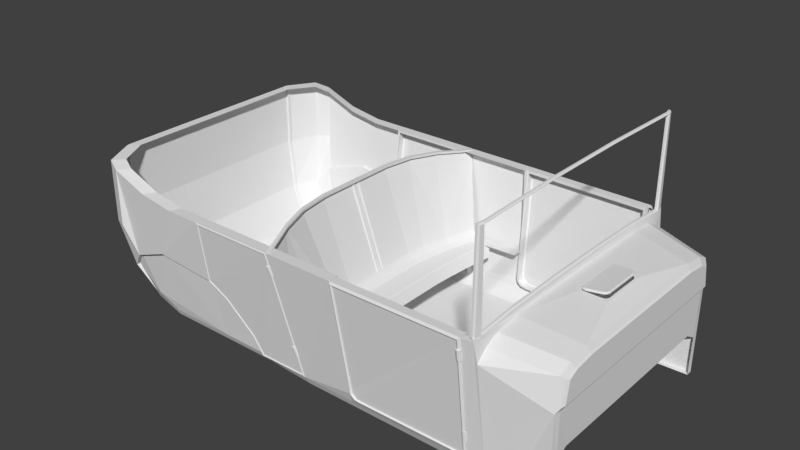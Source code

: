# Source: cab.blend  (saved by Blender 2.79.0; exported with 4.5.12 LTS)
import bpy
from mathutils import Matrix  # noqa: F401  (used for matrix-valued properties, if any)

bpy.ops.wm.read_factory_settings(use_empty=True)
scene = bpy.context.scene
scene.name = 'Scene'

# ---- collections
col_collection_1 = bpy.data.collections.new('Collection 1'); scene.collection.children.link(col_collection_1)

# ---- world
world_world = bpy.data.worlds.new('World'); scene.world = world_world
world_world.color = (0.05088, 0.05088, 0.05088)
world_world.use_sun_shadow = False
world_world.sun_shadow_jitter_overblur = 0.0
world_world.cycles.sampling_method = 'MANUAL'

# ---- meshes
me_plane_007 = bpy.data.meshes.new('Plane.007')
me_plane_007.from_pydata([(-0.7124, -1.773, 1.713), (0.548, -1.539, 0.2161), (-0.06408, -1.442, 0.1865), (0.3119, -1.773, 1.713), (-0.7401, -1.642, 1.742), (0.2745, -1.642, 1.742), (-0.7593, -1.563, 0.9585), (-0.04584, -1.54, 0.2161), (-0.729, -1.659, 0.9737), (-0.1941, -1.49, 0.414), (-0.5232, -1.547, 0.7854), (-0.4959, -1.628, 0.8148), (-0.1619, -1.569, 0.438), (0.5831, -1.441, 0.1865), (-0.06332, -1.442, 0.2202), (-0.7141, -1.642, 1.718), (0.2626, -1.642, 1.718), (-0.7327, -1.563, 0.9635), (-0.1885, -1.49, 0.4392), (-0.5054, -1.547, 0.7968), (0.5597, -1.441, 0.2202), (0.5831, -1.535, 0.1865), (-0.06408, -1.535, 0.1865), (-0.7418, -1.778, 1.742), (0.3376, -1.778, 1.742), (-0.7593, -1.657, 0.9585), (-0.1868, -1.566, 0.4212), (-0.516, -1.624, 0.7926), (0.5714, -1.545, 0.1963), (-0.058, -1.546, 0.1963), (-0.732, -1.785, 1.733), (0.329, -1.785, 1.733), (-0.7492, -1.666, 0.9636), (-0.1785, -1.576, 0.4268), (-0.5093, -1.634, 0.8), (0.5597, -1.547, 0.2062), (-0.05192, -1.547, 0.2062), (-0.7222, -1.784, 1.723), (0.3205, -1.784, 1.723), (-0.7391, -1.667, 0.9686), (-0.1702, -1.577, 0.4324), (-0.5026, -1.635, 0.8074), (0.5018, -1.566, 0.5865), (0.5257, -1.54, 0.4585), (0.366, -1.696, 1.462), (0.3421, -1.723, 1.59), (0.3845, -1.704, 1.463), (0.3606, -1.731, 1.591), (0.3921, -1.723, 1.461), (0.3683, -1.749, 1.589), (0.3845, -1.741, 1.458), (0.3606, -1.767, 1.586), (0.366, -1.748, 1.455), (0.3421, -1.775, 1.583), (0.3475, -1.74, 1.454), (0.3237, -1.767, 1.582), (0.3399, -1.722, 1.456), (0.316, -1.748, 1.584), (0.3475, -1.704, 1.459), (0.3237, -1.73, 1.587), (0.5441, -1.548, 0.4596), (0.5203, -1.575, 0.5876), (0.5518, -1.567, 0.4581), (0.5279, -1.593, 0.5861), (0.5441, -1.585, 0.455), (0.5203, -1.611, 0.5829), (0.5257, -1.592, 0.452), (0.5018, -1.619, 0.5799), (0.5072, -1.584, 0.4509), (0.4833, -1.611, 0.5788), (0.4995, -1.566, 0.4523), (0.4757, -1.592, 0.5803), (0.5072, -1.547, 0.4555), (0.4833, -1.574, 0.5835)], [], [(6, 10, 27, 25), (23, 24, 5, 4), (0, 8, 11, 12, 7, 1, 3), (27, 10, 9, 26), (9, 2, 22, 26), (25, 23, 4, 6), (24, 21, 13, 5), (21, 22, 2, 13), (6, 4, 15, 17), (4, 5, 16, 15), (13, 2, 14, 20), (5, 13, 20, 16), (10, 6, 17, 19), (2, 9, 18, 14), (9, 10, 19, 18), (28, 29, 22, 21), (30, 31, 24, 23), (31, 28, 21, 24), (32, 30, 23, 25), (33, 34, 27, 26), (29, 33, 26, 22), (34, 32, 25, 27), (35, 36, 29, 28), (37, 38, 31, 30), (38, 35, 28, 31), (39, 37, 30, 32), (40, 41, 34, 33), (36, 40, 33, 29), (41, 39, 32, 34), (1, 7, 36, 35), (0, 3, 38, 37), (3, 1, 35, 38), (8, 0, 37, 39), (12, 11, 41, 40), (7, 12, 40, 36), (11, 8, 39, 41), (61, 42, 73, 71, 69, 67, 65, 63), (44, 45, 47, 46), (68, 69, 71, 70), (46, 47, 49, 48), (66, 67, 69, 68), (48, 49, 51, 50), (64, 65, 67, 66), (50, 51, 53, 52), (43, 60, 62, 64, 66, 68, 70, 72), (62, 63, 65, 64), (52, 53, 55, 54), (72, 73, 42, 43), (60, 61, 63, 62), (54, 55, 57, 56), (47, 45, 59, 57, 55, 53, 51, 49), (43, 42, 61, 60), (56, 57, 59, 58), (70, 71, 73, 72), (58, 59, 45, 44), (44, 46, 48, 50, 52, 54, 56, 58)])
me_plane_007.use_remesh_preserve_volume = False
me_plane_007.use_remesh_preserve_attributes = False
me_plane_007.use_mirror_vertex_groups = False
me_plane_007.update()
me_plane_006 = bpy.data.meshes.new('Plane.006')
me_plane_006.from_pydata([(1.276, -1.782, 1.696), (2.787, -1.769, 1.696), (2.831, -1.662, 1.742), (1.235, -1.675, 1.742), (1.332, -1.594, 0.399), (1.451, -1.587, 0.2915), (1.435, -1.474, 0.2609), (1.297, -1.483, 0.3866), (2.757, -1.581, 0.2915), (2.775, -1.584, 0.3101), (2.814, -1.472, 0.2933), (2.782, -1.468, 0.2612), (2.831, -1.765, 1.742), (1.235, -1.778, 1.742), (1.435, -1.577, 0.2609), (1.297, -1.586, 0.3866), (2.814, -1.575, 0.2933), (2.782, -1.571, 0.2612), (2.823, -1.78, 1.733), (1.242, -1.793, 1.733), (1.437, -1.592, 0.2632), (1.3, -1.601, 0.3884), (2.811, -1.59, 0.295), (2.779, -1.586, 0.2632), (2.809, -1.787, 1.72), (1.258, -1.8, 1.72), (1.436, -1.605, 0.2816), (1.316, -1.612, 0.3903), (2.797, -1.602, 0.3007), (2.778, -1.599, 0.2816), (2.797, -1.662, 1.705), (1.263, -1.675, 1.705), (1.458, -1.474, 0.2769), (1.323, -1.483, 0.4002), (2.78, -1.472, 0.3081), (2.749, -1.468, 0.2772), (2.799, -1.589, 0.6), (2.799, -1.571, 0.4741), (2.81, -1.718, 1.479), (2.81, -1.736, 1.605), (2.828, -1.726, 1.479), (2.828, -1.744, 1.605), (2.836, -1.744, 1.479), (2.836, -1.762, 1.605), (2.828, -1.762, 1.479), (2.828, -1.78, 1.605), (2.81, -1.77, 1.479), (2.81, -1.788, 1.605), (2.791, -1.762, 1.479), (2.791, -1.78, 1.605), (2.784, -1.744, 1.479), (2.784, -1.762, 1.605), (2.791, -1.726, 1.479), (2.791, -1.744, 1.605), (2.817, -1.579, 0.474), (2.817, -1.597, 0.6), (2.825, -1.597, 0.4739), (2.825, -1.615, 0.5998), (2.817, -1.615, 0.4737), (2.817, -1.633, 0.5997), (2.799, -1.623, 0.4737), (2.799, -1.641, 0.5996), (2.781, -1.615, 0.4737), (2.781, -1.633, 0.5997), (2.773, -1.597, 0.4739), (2.773, -1.615, 0.5998), (2.781, -1.579, 0.474), (2.781, -1.597, 0.6), (1.34, -1.591, 0.3432), (1.39, -1.588, 0.2989), (1.31, -1.479, 0.3172), (1.361, -1.476, 0.2724), (1.361, -1.578, 0.2724), (1.31, -1.582, 0.3172), (1.313, -1.597, 0.3194), (1.363, -1.593, 0.2746), (1.324, -1.609, 0.3337), (1.374, -1.606, 0.2893), (1.386, -1.476, 0.2878), (1.335, -1.479, 0.3326)], [], [(12, 2, 3, 13), (14, 6, 11, 17), (16, 10, 2, 12), (70, 73, 15, 7), (70, 7, 33, 79), (13, 3, 7, 15), (17, 11, 10, 16), (68, 4, 27, 76), (14, 17, 23, 20), (4, 0, 25, 27), (26, 77, 75, 20), (6, 71, 78, 32), (12, 13, 19, 18), (0, 4, 68, 69, 5, 8, 9, 1), (0, 1, 24, 25), (25, 24, 18, 19), (76, 27, 21, 74), (27, 25, 19, 21), (28, 29, 23, 22), (29, 26, 20, 23), (24, 28, 22, 18), (9, 8, 29, 28), (16, 12, 18, 22), (13, 15, 21, 19), (8, 5, 26, 29), (1, 9, 28, 24), (17, 16, 22, 23), (15, 73, 74, 21), (3, 2, 30, 31), (7, 3, 31, 33), (2, 10, 34, 30), (72, 14, 20, 75), (10, 11, 35, 34), (6, 14, 72, 71), (11, 6, 32, 35), (55, 36, 67, 65, 63, 61, 59, 57), (38, 39, 41, 40), (62, 63, 65, 64), (40, 41, 43, 42), (60, 61, 63, 62), (42, 43, 45, 44), (58, 59, 61, 60), (44, 45, 47, 46), (37, 54, 56, 58, 60, 62, 64, 66), (56, 57, 59, 58), (46, 47, 49, 48), (66, 67, 36, 37), (54, 55, 57, 56), (48, 49, 51, 50), (41, 39, 53, 51, 49, 47, 45, 43), (37, 36, 55, 54), (50, 51, 53, 52), (64, 65, 67, 66), (52, 53, 39, 38), (38, 40, 42, 44, 46, 48, 50, 52), (73, 70, 71, 72), (68, 76, 77, 69), (76, 74, 75, 77), (72, 75, 74, 73), (78, 71, 70, 79), (5, 69, 77, 26)])
me_plane_006.use_remesh_preserve_volume = False
me_plane_006.use_remesh_preserve_attributes = False
me_plane_006.use_mirror_vertex_groups = False
me_plane_006.update()
me_plane_004 = bpy.data.meshes.new('Plane.004')
me_plane_004.from_pydata([(-0.7124, -1.773, 1.713), (0.548, -1.539, 0.2161), (-0.06408, -1.442, 0.1865), (0.3119, -1.773, 1.713), (-0.7401, -1.642, 1.742), (0.2745, -1.642, 1.742), (-0.7593, -1.563, 0.9585), (-0.04584, -1.54, 0.2161), (-0.729, -1.659, 0.9737), (-0.1941, -1.49, 0.414), (-0.5232, -1.547, 0.7854), (-0.4959, -1.628, 0.8148), (-0.1619, -1.569, 0.438), (0.5831, -1.441, 0.1865), (-0.06332, -1.442, 0.2202), (-0.7141, -1.642, 1.718), (0.2626, -1.642, 1.718), (-0.7327, -1.563, 0.9635), (-0.1885, -1.49, 0.4392), (-0.5054, -1.547, 0.7968), (0.5597, -1.441, 0.2202), (0.5831, -1.535, 0.1865), (-0.06408, -1.535, 0.1865), (-0.7418, -1.778, 1.742), (0.3376, -1.778, 1.742), (-0.7593, -1.657, 0.9585), (-0.1868, -1.566, 0.4212), (-0.516, -1.624, 0.7926), (0.5714, -1.545, 0.1963), (-0.058, -1.546, 0.1963), (-0.732, -1.785, 1.733), (0.329, -1.785, 1.733), (-0.7492, -1.666, 0.9636), (-0.1785, -1.576, 0.4268), (-0.5093, -1.634, 0.8), (0.5597, -1.547, 0.2062), (-0.05192, -1.547, 0.2062), (-0.7222, -1.784, 1.723), (0.3205, -1.784, 1.723), (-0.7391, -1.667, 0.9686), (-0.1702, -1.577, 0.4324), (-0.5026, -1.635, 0.8074), (0.5018, -1.566, 0.5865), (0.5257, -1.54, 0.4585), (0.366, -1.696, 1.462), (0.3421, -1.723, 1.59), (0.3845, -1.704, 1.463), (0.3606, -1.731, 1.591), (0.3921, -1.723, 1.461), (0.3683, -1.749, 1.589), (0.3845, -1.741, 1.458), (0.3606, -1.767, 1.586), (0.366, -1.748, 1.455), (0.3421, -1.775, 1.583), (0.3475, -1.74, 1.454), (0.3237, -1.767, 1.582), (0.3399, -1.722, 1.456), (0.316, -1.748, 1.584), (0.3475, -1.704, 1.459), (0.3237, -1.73, 1.587), (0.5441, -1.548, 0.4596), (0.5203, -1.575, 0.5876), (0.5518, -1.567, 0.4581), (0.5279, -1.593, 0.5861), (0.5441, -1.585, 0.455), (0.5203, -1.611, 0.5829), (0.5257, -1.592, 0.452), (0.5018, -1.619, 0.5799), (0.5072, -1.584, 0.4509), (0.4833, -1.611, 0.5788), (0.4995, -1.566, 0.4523), (0.4757, -1.592, 0.5803), (0.5072, -1.547, 0.4555), (0.4833, -1.574, 0.5835)], [], [(6, 10, 27, 25), (23, 24, 5, 4), (0, 8, 11, 12, 7, 1, 3), (27, 10, 9, 26), (9, 2, 22, 26), (25, 23, 4, 6), (24, 21, 13, 5), (21, 22, 2, 13), (6, 4, 15, 17), (4, 5, 16, 15), (13, 2, 14, 20), (5, 13, 20, 16), (10, 6, 17, 19), (2, 9, 18, 14), (9, 10, 19, 18), (28, 29, 22, 21), (30, 31, 24, 23), (31, 28, 21, 24), (32, 30, 23, 25), (33, 34, 27, 26), (29, 33, 26, 22), (34, 32, 25, 27), (35, 36, 29, 28), (37, 38, 31, 30), (38, 35, 28, 31), (39, 37, 30, 32), (40, 41, 34, 33), (36, 40, 33, 29), (41, 39, 32, 34), (1, 7, 36, 35), (0, 3, 38, 37), (3, 1, 35, 38), (8, 0, 37, 39), (12, 11, 41, 40), (7, 12, 40, 36), (11, 8, 39, 41), (61, 42, 73, 71, 69, 67, 65, 63), (44, 45, 47, 46), (68, 69, 71, 70), (46, 47, 49, 48), (66, 67, 69, 68), (48, 49, 51, 50), (64, 65, 67, 66), (50, 51, 53, 52), (43, 60, 62, 64, 66, 68, 70, 72), (62, 63, 65, 64), (52, 53, 55, 54), (72, 73, 42, 43), (60, 61, 63, 62), (54, 55, 57, 56), (47, 45, 59, 57, 55, 53, 51, 49), (43, 42, 61, 60), (56, 57, 59, 58), (70, 71, 73, 72), (58, 59, 45, 44), (44, 46, 48, 50, 52, 54, 56, 58)])
me_plane_004.use_remesh_preserve_volume = False
me_plane_004.use_remesh_preserve_attributes = False
me_plane_004.use_mirror_vertex_groups = False
me_plane_004.update()
me_plane_003 = bpy.data.meshes.new('Plane.003')
me_plane_003.from_pydata([], [], [])
me_plane_003.use_remesh_preserve_volume = False
me_plane_003.use_remesh_preserve_attributes = False
me_plane_003.use_mirror_vertex_groups = False
me_plane_003.update()
me_plane_002 = bpy.data.meshes.new('Plane.002')
me_plane_002.from_pydata([(1.276, -1.782, 1.696), (2.787, -1.769, 1.696), (2.831, -1.662, 1.742), (1.235, -1.675, 1.742), (1.332, -1.594, 0.399), (1.451, -1.587, 0.2915), (1.435, -1.474, 0.2609), (1.297, -1.483, 0.3866), (2.757, -1.581, 0.2915), (2.775, -1.584, 0.3101), (2.814, -1.472, 0.2933), (2.782, -1.468, 0.2612), (2.831, -1.765, 1.742), (1.235, -1.778, 1.742), (1.435, -1.577, 0.2609), (1.297, -1.586, 0.3866), (2.814, -1.575, 0.2933), (2.782, -1.571, 0.2612), (2.823, -1.78, 1.733), (1.242, -1.793, 1.733), (1.437, -1.592, 0.2632), (1.3, -1.601, 0.3884), (2.811, -1.59, 0.295), (2.779, -1.586, 0.2632), (2.809, -1.787, 1.72), (1.258, -1.8, 1.72), (1.436, -1.605, 0.2816), (1.316, -1.612, 0.3903), (2.797, -1.602, 0.3007), (2.778, -1.599, 0.2816), (2.797, -1.662, 1.705), (1.263, -1.675, 1.705), (1.458, -1.474, 0.2769), (1.323, -1.483, 0.4002), (2.78, -1.472, 0.3081), (2.749, -1.468, 0.2772), (2.799, -1.589, 0.6), (2.799, -1.571, 0.4741), (2.81, -1.718, 1.479), (2.81, -1.736, 1.605), (2.828, -1.726, 1.479), (2.828, -1.744, 1.605), (2.836, -1.744, 1.479), (2.836, -1.762, 1.605), (2.828, -1.762, 1.479), (2.828, -1.78, 1.605), (2.81, -1.77, 1.479), (2.81, -1.788, 1.605), (2.791, -1.762, 1.479), (2.791, -1.78, 1.605), (2.784, -1.744, 1.479), (2.784, -1.762, 1.605), (2.791, -1.726, 1.479), (2.791, -1.744, 1.605), (2.817, -1.579, 0.474), (2.817, -1.597, 0.6), (2.825, -1.597, 0.4739), (2.825, -1.615, 0.5998), (2.817, -1.615, 0.4737), (2.817, -1.633, 0.5997), (2.799, -1.623, 0.4737), (2.799, -1.641, 0.5996), (2.781, -1.615, 0.4737), (2.781, -1.633, 0.5997), (2.773, -1.597, 0.4739), (2.773, -1.615, 0.5998), (2.781, -1.579, 0.474), (2.781, -1.597, 0.6), (1.34, -1.591, 0.3432), (1.39, -1.588, 0.2989), (1.31, -1.479, 0.3172), (1.361, -1.476, 0.2724), (1.361, -1.578, 0.2724), (1.31, -1.582, 0.3172), (1.313, -1.597, 0.3194), (1.363, -1.593, 0.2746), (1.324, -1.609, 0.3337), (1.374, -1.606, 0.2893), (1.386, -1.476, 0.2878), (1.335, -1.479, 0.3326)], [], [(12, 2, 3, 13), (14, 6, 11, 17), (16, 10, 2, 12), (70, 73, 15, 7), (70, 7, 33, 79), (13, 3, 7, 15), (17, 11, 10, 16), (68, 4, 27, 76), (14, 17, 23, 20), (4, 0, 25, 27), (26, 77, 75, 20), (6, 71, 78, 32), (12, 13, 19, 18), (0, 4, 68, 69, 5, 8, 9, 1), (0, 1, 24, 25), (25, 24, 18, 19), (76, 27, 21, 74), (27, 25, 19, 21), (28, 29, 23, 22), (29, 26, 20, 23), (24, 28, 22, 18), (9, 8, 29, 28), (16, 12, 18, 22), (13, 15, 21, 19), (8, 5, 26, 29), (1, 9, 28, 24), (17, 16, 22, 23), (15, 73, 74, 21), (3, 2, 30, 31), (7, 3, 31, 33), (2, 10, 34, 30), (72, 14, 20, 75), (10, 11, 35, 34), (6, 14, 72, 71), (11, 6, 32, 35), (55, 36, 67, 65, 63, 61, 59, 57), (38, 39, 41, 40), (62, 63, 65, 64), (40, 41, 43, 42), (60, 61, 63, 62), (42, 43, 45, 44), (58, 59, 61, 60), (44, 45, 47, 46), (37, 54, 56, 58, 60, 62, 64, 66), (56, 57, 59, 58), (46, 47, 49, 48), (66, 67, 36, 37), (54, 55, 57, 56), (48, 49, 51, 50), (41, 39, 53, 51, 49, 47, 45, 43), (37, 36, 55, 54), (50, 51, 53, 52), (64, 65, 67, 66), (52, 53, 39, 38), (38, 40, 42, 44, 46, 48, 50, 52), (73, 70, 71, 72), (68, 76, 77, 69), (76, 74, 75, 77), (72, 75, 74, 73), (78, 71, 70, 79), (5, 69, 77, 26)])
me_plane_002.use_remesh_preserve_volume = False
me_plane_002.use_remesh_preserve_attributes = False
me_plane_002.use_mirror_vertex_groups = False
me_plane_002.update()
me_plane = bpy.data.meshes.new('Plane')
me_plane.from_pydata([(3.691, -1.457, 0.04474), (3.691, 1.457, 0.04474), (-1.194, -1.778, 1.742), (-0.7418, -1.778, 1.742), (1.235, -1.778, 1.742), (1.235, 1.778, 1.742), (-0.7418, 1.778, 1.742), (-1.194, 1.778, 1.742), (2.999, -1.535, 0.1865), (2.999, -1.413, 0.0499), (3.321, -1.373, 0.04029), (2.999, -1.488, 0.08989), (2.999, 1.407, 0.04417), (2.999, 1.54, 0.194), (3.321, 1.373, 0.04029), (2.999, 1.489, 0.08806), (-2.086, 1.778, 1.981), (-2.068, -1.238, 0.1696), (-2.264, 1.704, 2.029), (-2.062, -1.23, 0.1632), (-2.086, -1.778, 1.981), (-2.264, -1.704, 2.029), (-2.086, -1.778, 1.269), (-2.402, -1.339, 2.031), (-2.264, -1.704, 1.254), (-1.568, -1.495, 0.1865), (-1.721, -1.339, 0.0499), (-1.605, -1.432, 0.07313), (-1.989, -1.667, 0.8623), (-2.407, -1.313, 2.031), (-2.149, -1.553, 0.6454), (-1.821, -1.546, 0.3619), (-2.396, -1.318, 2.031), (-1.952, -1.443, 0.2075), (-1.568, 1.501, 0.194), (-1.721, 1.326, 0.04417), (-1.605, 1.433, 0.07129), (-2.086, 1.778, 1.269), (-2.407, 1.313, 2.031), (-2.264, 1.704, 1.254), (-1.821, 1.546, 0.3619), (-2.402, 1.339, 2.031), (-1.952, 1.443, 0.2075), (-1.983, 1.622, 0.8537), (-2.396, 1.318, 2.031), (-2.149, 1.554, 0.6454), (1.276, -1.535, 0.1865), (1.297, -1.413, 0.0499), (1.291, -1.488, 0.08989), (0.5831, -1.535, 0.1865), (0.6246, -1.413, 0.0499), (0.6125, -1.488, 0.08989), (-0.07291, -1.494, 0.1817), (-0.001727, -1.413, 0.0499), (-0.0349, -1.453, 0.09888), (-0.6202, -1.413, 0.0499), (-0.7033, -1.495, 0.1865), (-0.6445, -1.432, 0.07313), (-0.7033, 1.501, 0.194), (-0.6202, 1.407, 0.04417), (-0.6445, 1.433, 0.07129), (-0.06408, 1.541, 0.194), (-0.001727, 1.407, 0.04417), (-0.03441, 1.455, 0.09704), (0.5831, 1.541, 0.194), (0.6246, 1.407, 0.04417), (0.6125, 1.489, 0.08806), (1.297, 1.407, 0.04417), (1.276, 1.541, 0.194), (1.291, 1.489, 0.08806), (-1.004, -1.778, 1.742), (-1.64, -1.778, 1.811), (-1.64, 1.778, 1.811), (-1.004, 1.778, 1.742), (2.999, -1.719, 1.496), (2.966, -1.751, 1.742), (2.999, -1.596, 1.62), (2.999, -1.421, 1.703), (2.999, 1.719, 1.496), (2.966, 1.751, 1.742), (2.999, 1.421, 1.703), (2.999, 1.596, 1.62), (3.748, -0.9703, 1.554), (3.691, -1.474, 1.132), (3.729, -1.25, 1.539), (3.729, -1.372, 1.48), (3.691, 1.474, 1.132), (3.748, 0.9703, 1.554), (3.729, 1.372, 1.48), (3.729, 1.25, 1.539), (3.691, -1.422, 1.521), (3.748, -1.388, 1.205), (3.691, -1.266, 1.597), (3.691, 1.422, 1.521), (3.691, 1.266, 1.597), (3.748, 1.388, 1.205), (0.3376, -1.778, 1.742), (0.3376, 1.778, 1.742), (-0.03673, -0.5278, 1.844), (-0.03672, 0.5271, 1.844), (0.01034, 0.918, 1.834), (0.1254, 1.284, 1.807), (0.1255, -1.285, 1.806), (0.01033, -0.9187, 1.834), (0.3615, -0.04428, 0.7777), (0.3591, 0.04352, 0.7815), (0.6862, -1.535, 0.673), (0.5671, -1.551, 0.7741), (0.6086, -1.539, 0.7026), (0.567, 1.556, 0.7817), (0.6862, 1.541, 0.6806), (0.6086, 1.545, 0.7102), (0.3478, 0.5303, 0.7777), (0.4756, 0.5305, 0.6778), (0.3955, 0.5304, 0.7071), (0.4756, -0.5239, 0.6757), (0.3478, -0.5241, 0.7756), (0.3955, -0.5239, 0.705), (0.5026, -0.7662, 0.6753), (0.3758, -0.7754, 0.7751), (0.4227, -0.7689, 0.7045), (0.4496, -1.145, 0.7746), (0.5741, -1.136, 0.6743), (0.4949, -1.139, 0.7037), (0.5742, 1.143, 0.6793), (0.4495, 1.152, 0.7796), (0.495, 1.145, 0.7087), (0.3758, 0.7816, 0.7782), (0.5026, 0.7728, 0.6783), (0.4227, 0.7754, 0.7076), (0.4756, 0.07471, 0.6769), (0.3591, 0.05235, 0.7815), (0.3955, 0.07464, 0.7062), (0.3615, 0.04926, 0.778), (0.4756, -0.06812, 0.6766), (0.3955, -0.06818, 0.7059), (0.907, 1.43, 0.5427), (0.907, -1.424, 0.5351), (0.821, 0.4925, 0.54), (0.821, -0.4859, 0.5379), (0.832, -0.7108, 0.5374), (0.8612, -1.054, 0.5364), (0.8613, 1.061, 0.5414), (0.832, 0.7174, 0.5404), (0.821, 0.06956, 0.5391), (0.821, -0.06298, 0.5388), (-0.03673, -0.04962, 1.844), (-0.03673, -0.04079, 1.844), (-0.03673, 0.04134, 1.844), (-0.03673, 0.05017, 1.844), (0.3478, 0.05235, 0.7768), (0.3478, 0.04352, 0.7767), (0.3501, 0.04926, 0.7733), (0.3478, -0.03861, 0.7765), (0.3478, -0.04745, 0.7765), (0.3502, -0.04428, 0.773), (0.3591, -0.03861, 0.7813), (0.3591, -0.04745, 0.7812), (-0.01008, 0.05017, 1.844), (-0.01008, 0.04134, 1.844), (-0.01008, -0.04079, 1.844), (-0.01008, -0.04962, 1.844), (3.729, -1.425, 1.193), (3.729, 1.425, 1.193), (3.748, -1.339, 1.466), (3.748, -1.225, 1.521), (3.729, -0.988, 1.573), (3.748, 1.339, 1.466), (3.748, 1.225, 1.521), (3.729, 0.988, 1.573), (0.8127, 1.541, 0.6806), (0.8315, 1.532, 0.67), (0.8315, -1.526, 0.6625), (0.8127, -1.535, 0.673), (0.7267, 0.5305, 0.6778), (0.7456, 0.5275, 0.6671), (0.7456, -0.5209, 0.665), (0.7267, -0.5239, 0.6757), (0.7377, -0.7662, 0.6753), (0.7566, -0.7619, 0.6645), (0.7669, -1.136, 0.6743), (0.7858, -1.13, 0.6636), (0.7669, 1.143, 0.6793), (0.7858, 1.136, 0.6686), (0.7377, 0.7728, 0.6783), (0.7566, 0.7685, 0.6676), (0.7456, 0.07431, 0.6662), (0.7267, 0.07471, 0.6769), (0.7267, -0.06812, 0.6766), (0.7456, -0.06772, 0.6659), (3.251, -1.442, 0.03461), (3.251, 1.442, 0.03461), (3.687, -1.385, 0.0389), (3.687, 1.385, 0.0389), (3.703, -1.393, 1.132), (3.703, 1.393, 1.132), (2.909, -1.535, 0.1865), (2.831, -1.765, 1.742), (2.909, 1.54, 0.194), (2.831, 1.765, 1.742), (2.819, -1.571, 0.2606), (2.819, 1.573, 0.2644), (3.691, -0.9916, 1.633), (2.999, -1.113, 1.742), (2.999, 1.113, 1.742), (3.691, 0.9916, 1.633), (3.48, -0.2334, 1.753), (3.429, -0.2894, 1.749), (3.465, -0.2709, 1.752), (3.429, 0.2894, 1.749), (3.48, 0.2334, 1.753), (3.465, 0.2709, 1.752), (3.25, -0.316, 1.735), (3.199, -0.2687, 1.731), (3.214, -0.3042, 1.733), (3.199, 0.2687, 1.731), (3.25, 0.316, 1.735), (3.214, 0.3042, 1.733), (3.425, -0.28, 1.771), (3.428, -0.2894, 1.762), (3.469, -0.2316, 1.775), (3.479, -0.2334, 1.766), (3.456, -0.264, 1.774), (3.464, -0.2709, 1.765), (3.469, 0.2316, 1.775), (3.479, 0.2334, 1.766), (3.425, 0.28, 1.771), (3.428, 0.2894, 1.762), (3.456, 0.264, 1.774), (3.464, 0.2709, 1.765), (3.249, 0.3059, 1.758), (3.249, 0.316, 1.748), (3.207, 0.2666, 1.755), (3.198, 0.2687, 1.745), (3.219, 0.2962, 1.756), (3.213, 0.3042, 1.746), (3.207, -0.2666, 1.755), (3.198, -0.2687, 1.745), (3.249, -0.3059, 1.758), (3.249, -0.316, 1.748), (3.219, -0.2962, 1.756), (3.213, -0.3042, 1.746), (3.478, -0.2379, 1.705), (3.432, -0.2916, 1.71), (3.504, -0.3217, 1.702), (3.464, -0.2729, 1.706), (3.432, 0.2915, 1.71), (3.478, 0.2379, 1.705), (3.504, 0.3217, 1.702), (3.464, 0.2728, 1.706), (3.243, -0.3212, 1.729), (3.197, -0.2818, 1.733), (3.186, -0.373, 1.734), (3.211, -0.3126, 1.732), (3.197, 0.2817, 1.733), (3.243, 0.3211, 1.729), (3.186, 0.3729, 1.734), (3.211, 0.3125, 1.732), (3.243, 0.3236, 1.712), (3.198, 0.2842, 1.717), (3.211, 0.315, 1.715), (3.198, -0.2794, 1.717), (3.244, -0.3187, 1.712), (3.211, -0.3102, 1.715), (3.478, 0.2402, 1.688), (3.433, 0.2939, 1.693), (3.465, 0.2752, 1.69), (3.432, -0.2892, 1.693), (3.478, -0.2355, 1.688), (3.465, -0.2705, 1.69), (-1.121, -1.642, 1.742), (-0.7401, -1.642, 1.742), (1.221, -1.642, 1.742), (1.221, 1.642, 1.742), (-0.7401, 1.642, 1.742), (-1.121, 1.642, 1.742), (-1.978, 1.642, 1.981), (-2.317, 1.225, 2.049), (-2.15, 1.574, 2.029), (-2.317, -1.225, 2.049), (-1.978, -1.642, 1.981), (-2.15, -1.574, 2.029), (-0.9534, -1.642, 1.742), (-1.55, -1.642, 1.811), (-1.55, 1.642, 1.811), (-0.9534, 1.642, 1.742), (2.983, -1.683, 1.742), (2.983, 1.683, 1.742), (0.3364, -1.642, 1.742), (0.3364, 1.642, 1.742), (2.845, -1.7, 1.742), (2.845, 1.7, 1.742), (2.816, -1.513, 0.2606), (2.816, 1.516, 0.2644), (-2.432, 1.339, 2.048), (-2.438, 1.313, 2.049), (-2.427, 1.318, 2.049), (-2.438, -1.313, 2.049), (-2.432, -1.339, 2.048), (-2.427, -1.318, 2.049), (-2.432, -1.339, 1.248), (-2.438, -1.313, 1.248), (-2.325, -1.298, 0.6249), (-2.332, -1.272, 0.624), (-2.099, -1.238, 0.1697), (-2.106, -1.212, 0.1672), (-2.093, -1.23, 0.1633), (-2.438, 1.313, 1.248), (-2.432, 1.339, 1.248), (-2.106, 1.212, 0.1672), (-2.099, 1.238, 0.1697), (-2.093, 1.23, 0.1631), (-2.332, 1.272, 0.624), (-2.325, 1.298, 0.6249), (-2.075, -1.212, 0.1671), (-2.062, 1.23, 0.163), (-2.075, 1.212, 0.1671), (-2.068, 1.238, 0.1696), (-2.301, 1.272, 0.6198), (-2.294, 1.298, 0.6207), (-2.294, -1.298, 0.6207), (-2.301, -1.272, 0.6198), (-2.407, 1.313, 1.238), (-2.402, 1.339, 1.238), (-2.402, -1.339, 1.238), (-2.407, -1.313, 1.238), (0.3882, -1.772, 1.742), (0.3882, 1.77, 1.742), (0.01383, -0.5278, 1.844), (0.01383, 0.5271, 1.844), (0.06089, 0.918, 1.834), (0.176, 1.284, 1.807), (0.176, -1.285, 1.806), (0.06089, -0.9187, 1.834), (0.01383, -0.04962, 1.844), (0.01383, -0.04079, 1.844), (0.01383, 0.04134, 1.844), (0.01383, 0.05017, 1.844), (0.3882, -1.772, 1.716), (0.3882, 1.77, 1.716), (0.01383, -0.5278, 1.818), (0.01383, 0.5271, 1.818), (0.06089, 0.918, 1.808), (0.176, 1.284, 1.78), (0.176, -1.285, 1.78), (0.06089, -0.9187, 1.808), (0.01383, -0.04962, 1.818), (0.01383, -0.04079, 1.818), (0.01383, 0.04134, 1.818), (0.01383, 0.05017, 1.818), (1.358, -1.577, 0.2606), (1.293, -1.586, 0.3223), (1.293, 1.589, 0.3261), (1.358, 1.58, 0.2644), (1.3, -1.528, 0.3223), (1.366, -1.519, 0.2606), (1.366, 1.522, 0.2644), (1.3, 1.53, 0.3261), (2.999, 0.3723, 0.04627), (2.999, -0.3783, 0.04779), (3.251, -0.3753, 0.1307), (3.251, 0.3753, 0.1307), (3.321, -0.3753, 0.1364), (3.321, 0.3753, 0.1364), (2.944, -1.633, 1.781), (2.929, -1.745, 1.781), (2.944, 1.633, 1.781), (2.929, 1.745, 1.781), (2.944, -1.65, 2.887), (2.929, -1.728, 2.886), (2.944, 1.652, 2.887), (2.929, 1.726, 2.886), (2.944, -1.65, 2.917), (2.929, -1.728, 2.917), (2.944, 1.652, 2.917), (2.929, 1.726, 2.917), (2.944, 1.118, 1.824), (2.944, -1.118, 1.824), (2.944, 0.3725, 1.842), (2.944, -0.3725, 1.842), (2.967, -1.633, 1.781), (2.982, -1.648, 1.766), (2.968, -1.731, 1.781), (2.952, -1.745, 1.781), (2.966, -1.747, 1.767), (2.967, 1.633, 1.781), (2.982, 1.647, 1.766), (2.952, 1.745, 1.781), (2.968, 1.731, 1.781), (2.966, 1.747, 1.767), (2.967, -1.65, 2.887), (2.979, -1.664, 2.901), (2.969, -1.714, 2.886), (2.952, -1.728, 2.886), (2.978, 1.666, 2.901), (2.967, 1.652, 2.887), (2.952, 1.726, 2.886), (2.969, 1.712, 2.886), (2.981, -1.65, 2.902), (2.967, -1.65, 2.917), (2.952, -1.728, 2.917), (2.969, -1.714, 2.902), (2.967, 1.652, 2.917), (2.981, 1.652, 2.902), (2.969, 1.712, 2.902), (2.952, 1.726, 2.917), (2.967, 1.118, 1.824), (2.984, 1.122, 1.809), (2.984, -1.122, 1.809), (2.967, -1.118, 1.824), (2.967, 0.3725, 1.842), (2.984, 0.3725, 1.827), (2.984, -0.3722, 1.827), (2.967, -0.3725, 1.842), (2.944, 0.5513, 2.946), (2.944, -0.5494, 2.946), (2.944, -0.5494, 2.916), (2.944, 0.5513, 2.916), (2.967, 0.5513, 2.946), (2.967, -0.5494, 2.946), (2.981, -0.5494, 2.931), (2.981, 0.5513, 2.931), (2.967, -0.5494, 2.916), (2.967, 0.5513, 2.916), (2.978, 0.5561, 2.93), (2.978, -0.5542, 2.93), (-1.389, 1.704, 1.041), (-1.495, -1.655, 1.05), (-0.7636, -1.612, 0.9493), (-0.7636, 1.615, 0.9581), (-1.603, 1.455, 0.09697), (-1.945, 1.465, 0.2312), (-1.945, -1.465, 0.2312), (-1.603, -1.454, 0.0988), (-2.161, 1.593, 0.6471), (-1.989, 1.667, 0.8623), (-1.983, -1.622, 0.8537), (-2.161, -1.593, 0.6471), (-0.6445, -1.453, 0.09888), (-0.06408, -1.535, 0.1865), (-0.01999, -1.432, 0.07313), (-0.6445, 1.455, 0.09704), (-0.073, 1.5, 0.1893), (-0.01999, 1.433, 0.07129), (-1.389, 1.658, 1.03), (-1.495, -1.701, 1.06), (-0.7593, -1.657, 0.9585), (-0.7593, 1.66, 0.9674), (-0.1941, -1.524, 0.414), (-0.5232, -1.581, 0.7854), (-0.5258, 1.586, 0.7863), (-0.2073, 1.529, 0.4364), (0.5896, -1.452, 0.186), (-0.07291, -1.44, 0.1817), (0.2945, -1.668, 1.742), (-0.7636, -1.564, 0.9493), (-0.06408, -1.433, 0.1865), (-0.7593, -1.574, 0.9585), (-0.1941, -1.441, 0.414), (-0.5232, -1.498, 0.7854), (0.7336, 1.441, 0.6736), (0.7336, 1.441, 0.6894), (0.7336, 1.561, 0.6736), (0.7336, 1.561, 0.6894), (1.274, 1.441, 0.6891), (1.274, 1.441, 0.7049), (1.274, 1.561, 0.6891), (1.274, 1.561, 0.7049), (0.7336, -1.439, 0.6691), (0.7336, -1.439, 0.6849), (0.7336, -1.559, 0.6691), (0.7336, -1.559, 0.6849), (1.274, -1.439, 0.6891), (1.274, -1.439, 0.7049), (1.274, -1.559, 0.6891), (1.274, -1.559, 0.7049), (-0.06745, 1.432, 0.1851), (0.5831, 1.432, 0.194), (0.2943, 1.669, 1.742), (-0.7439, 1.536, 0.9581), (-0.08396, 1.436, 0.203), (-0.7593, 1.551, 0.9674), (-0.5258, 1.477, 0.7863), (-0.2073, 1.42, 0.4364), (3.695, -1.389, 0.5342), (3.695, 1.389, 0.5342), (3.695, -1.225, 0.6328), (3.695, 7.479e-08, 0.6328), (3.695, 1.225, 0.6328), (2.944, -1.118, 1.439), (2.944, 0.3725, 1.413), (2.944, -0.3725, 1.413), (2.944, -0.3725, 1.828), (2.944, -0.3725, 1.766), (2.944, 0.3725, 1.828), (2.944, -1.633, 1.779), (2.944, -1.118, 1.81), (2.944, -1.118, 1.748), (2.944, 1.633, 1.779), (2.944, 1.633, 1.717), (2.966, -1.751, 1.745), (2.954, -1.685, 1.706), (2.944, 1.118, 1.81), (2.954, 1.685, 1.706), (2.966, 1.751, 1.745), (2.944, 1.118, 1.748), (2.944, -1.633, 1.717), (2.944, 0.3725, 1.766), (2.938, 0.3726, 1.775), (2.933, 0.3726, 1.787), (2.938, -1.635, 1.725), (2.933, -1.634, 1.738), (2.938, 1.118, 1.757), (2.933, 1.118, 1.769), (2.933, 1.634, 1.738), (2.938, 1.635, 1.725), (2.933, 1.117, 1.789), (2.938, 1.117, 1.802), (2.937, 1.632, 1.77), (2.933, 1.632, 1.757), (2.933, -1.118, 1.769), (2.938, -1.118, 1.757), (2.933, -1.632, 1.757), (2.937, -1.632, 1.77), (2.938, -1.117, 1.802), (2.933, -1.117, 1.789), (2.933, 0.3724, 1.806), (2.938, 0.3724, 1.82), (2.946, 1.698, 1.738), (2.956, 1.73, 1.742), (2.947, 1.684, 1.715), (2.942, 1.681, 1.728), (2.933, -0.3726, 1.787), (2.938, -0.3726, 1.775), (2.938, -0.3724, 1.82), (2.933, -0.3724, 1.806), (2.956, -1.73, 1.742), (2.946, -1.698, 1.738), (2.942, -1.681, 1.728), (2.947, -1.684, 1.715), (2.97, 1.121, 1.431), (2.97, -1.121, 1.431), (2.97, 0.3737, 1.404), (2.97, -0.3737, 1.404), (2.98, -1.69, 1.698), (2.98, 1.69, 1.698), (2.944, -1.461, 1.504), (2.948, -1.657, 1.596), (2.944, -1.633, 1.597), (2.948, 1.657, 1.596), (2.944, 1.461, 1.504), (2.944, 1.633, 1.597), (2.975, -1.663, 1.588), (2.97, -1.466, 1.496), (2.97, 1.466, 1.496), (2.975, 1.663, 1.588), (2.944, -0.1, 1.699), (2.944, -0.2171, 1.582), (2.944, -0.2082, 1.537), (2.944, -1.057e-05, 1.67), (2.944, -0.1448, 1.474), (2.944, -0.1828, 1.499), (2.944, -0.01946, 1.674), (2.944, -0.1828, 1.665), (2.944, -0.1448, 1.69), (2.944, -0.2082, 1.627), (2.944, 0.01944, 1.674), (2.944, 0.05517, 1.69), (2.944, 0.09999, 1.699), (2.944, 0.2171, 1.582), (2.944, 0.2082, 1.627), (2.944, -1.057e-05, 1.464), (2.944, 0.1828, 1.665), (2.944, -0.02027, 1.464), (2.944, 0.09999, 1.464), (2.944, 0.1448, 1.474), (2.944, 0.2082, 1.537), (2.944, 0.05517, 1.464), (2.944, -0.1, 1.464), (2.944, -0.05519, 1.69), (2.944, 0.1828, 1.499), (2.944, 0.1448, 1.69), (2.944, -0.05519, 1.464), (2.944, 0.02025, 1.464), (2.956, -0.1, 1.688), (2.956, -0.2063, 1.582), (2.956, -0.1982, 1.541), (2.956, -1.057e-05, 1.65), (2.956, -0.1407, 1.484), (2.956, -0.1751, 1.507), (2.956, -0.02487, 1.657), (2.956, -0.1751, 1.657), (2.956, -0.1407, 1.68), (2.956, -0.1982, 1.623), (2.956, 0.02485, 1.657), (2.956, 0.05933, 1.68), (2.956, 0.09999, 1.688), (2.956, 0.2062, 1.582), (2.956, 0.1982, 1.623), (2.956, -1.057e-05, 1.514), (2.956, 0.1751, 1.657), (2.956, -0.02487, 1.507), (2.956, 0.09999, 1.476), (2.956, 0.1407, 1.484), (2.956, 0.1982, 1.541), (2.956, 0.05933, 1.484), (2.956, -0.1, 1.476), (2.956, -0.05935, 1.68), (2.956, 0.1751, 1.507), (2.956, 0.1407, 1.68), (2.956, -0.05935, 1.484), (2.956, 0.02485, 1.507), (2.944, -0.1, 1.688), (2.944, -0.1407, 1.68), (2.944, -0.2063, 1.582), (2.944, -0.1982, 1.541), (2.944, -0.02487, 1.657), (2.944, -1.057e-05, 1.65), (2.944, -0.1407, 1.484), (2.944, -0.1, 1.476), (2.944, -0.1751, 1.507), (2.944, -0.1751, 1.657), (2.944, -0.1982, 1.623), (2.944, 0.02485, 1.657), (2.944, 0.05933, 1.68), (2.944, 0.09999, 1.688), (2.944, 0.1407, 1.68), (2.944, 0.2062, 1.582), (2.944, 0.1982, 1.623), (2.944, -0.02487, 1.507), (2.944, -1.057e-05, 1.514), (2.944, 0.1751, 1.657), (2.944, 0.09999, 1.476), (2.944, 0.1407, 1.484), (2.944, 0.1982, 1.541), (2.944, 0.05933, 1.484), (2.944, 0.1751, 1.507), (2.944, -0.05935, 1.68), (2.944, -0.05935, 1.484), (2.944, 0.02485, 1.507), (2.934, -0.1, 1.691), (2.937, -0.1, 1.688), (2.937, -0.1407, 1.68), (2.934, -0.1418, 1.683), (2.934, -0.2093, 1.582), (2.937, -0.2063, 1.582), (2.937, -0.1982, 1.541), (2.934, -0.201, 1.54), (2.937, -0.02487, 1.657), (2.934, -0.02394, 1.66), (2.934, -1.057e-05, 1.654), (2.937, -1.057e-05, 1.65), (2.934, -0.1418, 1.481), (2.937, -0.1407, 1.484), (2.937, -0.1, 1.476), (2.934, -0.1, 1.473), (2.937, -0.1751, 1.507), (2.934, -0.1773, 1.505), (2.937, -0.1751, 1.657), (2.934, -0.1773, 1.659), (2.934, -0.201, 1.624), (2.937, -0.1982, 1.623), (2.937, 0.02485, 1.657), (2.934, 0.02391, 1.66), (2.934, 0.05817, 1.683), (2.937, 0.05933, 1.68), (2.937, 0.09999, 1.688), (2.934, 0.09999, 1.691), (2.934, 0.1418, 1.683), (2.937, 0.1407, 1.68), (2.934, 0.2093, 1.582), (2.937, 0.2062, 1.582), (2.937, 0.1982, 1.623), (2.934, 0.201, 1.624), (2.934, -0.02454, 1.504), (2.937, -0.02487, 1.507), (2.937, -1.057e-05, 1.514), (2.934, -1.057e-05, 1.511), (2.937, 0.1751, 1.657), (2.934, 0.1773, 1.659), (2.934, 0.09999, 1.473), (2.937, 0.09999, 1.476), (2.937, 0.1407, 1.484), (2.934, 0.1418, 1.481), (2.934, 0.201, 1.54), (2.937, 0.1982, 1.541), (2.934, 0.05872, 1.481), (2.937, 0.05933, 1.484), (2.937, 0.1751, 1.507), (2.934, 0.1773, 1.505), (2.934, -0.05819, 1.683), (2.937, -0.05935, 1.68), (2.937, -0.05935, 1.484), (2.934, -0.05874, 1.481), (2.934, 0.02452, 1.504), (2.937, 0.02485, 1.507), (2.937, -0.1, 1.699), (2.934, -0.1, 1.696), (2.934, -0.1437, 1.687), (2.937, -0.1448, 1.69), (2.937, -0.2171, 1.582), (2.934, -0.2141, 1.582), (2.934, -0.2054, 1.538), (2.937, -0.2082, 1.537), (2.934, -0.02038, 1.671), (2.937, -0.01946, 1.674), (2.937, -1.057e-05, 1.67), (2.934, -1.057e-05, 1.667), (2.937, -0.1448, 1.474), (2.934, -0.1437, 1.477), (2.934, -0.1, 1.467), (2.937, -0.1, 1.464), (2.934, -0.1807, 1.501), (2.937, -0.1828, 1.499), (2.934, -0.1807, 1.663), (2.937, -0.1828, 1.665), (2.937, -0.2082, 1.627), (2.934, -0.2054, 1.626), (2.934, 0.02036, 1.671), (2.937, 0.01944, 1.674), (2.937, 0.05517, 1.69), (2.934, 0.05633, 1.687), (2.934, 0.09999, 1.696), (2.937, 0.09999, 1.699), (2.937, 0.1448, 1.69), (2.934, 0.1437, 1.687), (2.937, 0.2171, 1.582), (2.934, 0.2141, 1.582), (2.934, 0.2054, 1.626), (2.937, 0.2082, 1.627), (2.937, -0.02027, 1.464), (2.934, -0.0206, 1.467), (2.934, -1.057e-05, 1.467), (2.937, -1.057e-05, 1.464), (2.934, 0.1807, 1.663), (2.937, 0.1828, 1.665), (2.937, 0.09999, 1.464), (2.934, 0.09999, 1.467), (2.934, 0.1437, 1.477), (2.937, 0.1448, 1.474), (2.937, 0.2082, 1.537), (2.934, 0.2054, 1.538), (2.937, 0.05517, 1.464), (2.934, 0.05581, 1.467), (2.934, 0.1807, 1.501), (2.937, 0.1828, 1.499), (2.937, -0.05519, 1.69), (2.934, -0.05635, 1.687), (2.934, -0.05583, 1.467), (2.937, -0.05519, 1.464), (2.937, 0.02025, 1.464), (2.934, 0.02058, 1.467), (2.944, 0.8097, 1.477), (2.944, 1.118, 1.539), (2.944, 1.118, 1.538), (2.944, 1.031, 1.625), (2.944, 1.083, 1.59), (2.944, 0.9697, 1.637), (2.944, 1.13, 1.477), (2.944, 0.8219, 1.539), (2.944, 0.9085, 1.625), (2.97, 0.8211, 1.42), (2.944, 0.8194, 1.429), (2.944, 0.8566, 1.59), (2.944, 1.122, 1.44), (2.97, 1.12, 1.431), (2.967, 0.8097, 1.477), (2.967, 1.118, 1.539), (2.967, 1.118, 1.538), (2.967, 1.031, 1.625), (2.967, 1.083, 1.59), (2.967, 0.9697, 1.637), (2.967, 1.13, 1.477), (2.967, 0.8219, 1.539), (2.967, 0.9085, 1.625), (2.967, 0.8566, 1.59)], [], [(78, 86, 1, 191, 13), (436, 31, 25, 56, 427), (296, 295, 297, 299, 279, 277), (8, 190, 0, 83, 74), (27, 33, 304, 306, 26), (350, 200, 292, 355), (39, 434, 313, 308), (426, 435, 37, 16, 72, 7), (33, 437, 302, 304), (447, 426, 7, 73, 6), (198, 68, 353, 201), (8, 11, 190), (11, 9, 190), (12, 15, 191), (15, 13, 191), (40, 34, 430, 431), (41, 38, 44), (25, 31, 432, 433), (35, 26, 306, 305, 309, 311), (43, 40, 431, 45), (42, 36, 35, 311, 310), (31, 436, 30, 432), (309, 305, 303, 312), (37, 435, 434, 39), (434, 42, 310, 313), (28, 22, 24, 437), (312, 303, 301, 307), (16, 37, 39, 18), (307, 301, 297, 295), (22, 20, 21, 24), (437, 24, 300, 302), (56, 25, 433, 438), (57, 27, 26, 55), (68, 198, 13, 15, 69), (69, 15, 12, 67), (8, 196, 46, 48, 11), (11, 48, 47, 9), (46, 49, 51, 48), (48, 51, 50, 47), (49, 439, 440, 51), (51, 440, 53, 50), (52, 56, 438, 54), (440, 57, 55, 53), (34, 58, 441, 430), (36, 60, 59, 35), (58, 442, 63, 441), (60, 443, 62, 59), (61, 64, 66, 443), (443, 66, 65, 62), (64, 68, 69, 66), (66, 69, 67, 65), (12, 191, 361, 358), (74, 76, 75), (76, 77, 75), (77, 203, 286, 75), (204, 80, 79, 287), (80, 81, 79), (81, 78, 79), (74, 83, 90, 76), (76, 90, 92, 77), (77, 92, 202, 203), (86, 78, 81, 93), (93, 81, 80, 94), (94, 80, 204, 205), (197, 200, 196, 8, 74, 75), (383, 393, 369, 365), (385, 395, 370, 366), (380, 409, 377, 364), (50, 65, 67, 12, 358, 359, 9, 47), (91, 95, 167, 164), (164, 167, 168, 165), (82, 165, 168, 87), (162, 85, 90, 83), (85, 84, 92, 90), (84, 166, 202, 92), (88, 163, 86, 93), (89, 88, 93, 94), (169, 89, 94, 205), (166, 169, 205, 202), (163, 162, 83, 194, 195, 86), (204, 287, 79, 389, 388, 386), (390, 380, 364, 368), (405, 396, 371, 375), (420, 398, 391, 425), (422, 390, 368, 416), (26, 35, 59, 62, 65, 50, 53, 55), (176, 179, 140, 139), (189, 176, 139, 145), (175, 186, 144, 138), (181, 172, 137, 141), (186, 189, 145, 144), (185, 175, 138, 143), (115, 118, 178, 177), (112, 127, 100, 99), (183, 185, 143, 142), (119, 103, 102, 121), (112, 99, 149, 150), (154, 146, 98, 116), (125, 101, 100, 127), (119, 116, 98, 103), (125, 109, 97, 101), (132, 114, 112, 150, 152), (122, 118, 120, 123), (123, 120, 119, 121), (128, 124, 126, 129), (129, 126, 125, 127), (106, 122, 123, 108), (108, 123, 121, 107), (118, 115, 117, 120), (120, 117, 116, 119), (124, 110, 111, 126), (126, 111, 109, 125), (113, 128, 129, 114), (114, 129, 127, 112), (134, 130, 132, 135), (117, 135, 155, 154, 116), (130, 113, 114, 132), (135, 132, 152, 151, 153, 155), (115, 134, 135, 117), (131, 105, 133), (107, 121, 102, 96), (122, 106, 173, 180), (110, 124, 182, 170), (179, 181, 141, 140), (128, 113, 174, 184), (124, 128, 184, 182), (134, 115, 177, 188), (130, 134, 188, 187), (118, 122, 180, 178), (113, 130, 187, 174), (151, 152, 133, 105), (154, 155, 104, 157), (150, 149, 158, 131), (146, 154, 157, 161), (147, 153, 151, 148), (156, 157, 104), (159, 105, 131, 158), (156, 160, 161, 157), (153, 147, 160, 156), (149, 148, 159, 158), (155, 153, 156, 104), (147, 146, 161, 160), (152, 150, 131, 133), (148, 151, 105, 159), (95, 91, 162, 163), (91, 164, 85, 162), (164, 165, 84, 85), (165, 82, 166, 84), (167, 95, 163, 88), (168, 167, 88, 89), (87, 168, 89, 169), (82, 87, 169, 166), (183, 171, 170, 182), (185, 183, 182, 184), (179, 176, 177, 178), (181, 179, 178, 180), (172, 181, 180, 173), (175, 185, 184, 174), (189, 186, 187, 188), (186, 175, 174, 187), (176, 189, 188, 177), (171, 183, 142, 136), (10, 192, 0, 190), (193, 14, 191, 1), (192, 484, 194, 83, 0), (195, 485, 193, 1, 86), (96, 49, 46, 351, 4), (13, 198, 201, 199, 79, 78), (201, 353, 356, 293), (250, 243, 267, 262), (246, 255, 258, 265), (244, 243, 250, 252, 203, 202), (236, 240, 238, 218, 222, 220, 224, 228, 226, 230, 234, 232), (217, 235, 231, 216), (212, 214, 213, 215, 217, 216, 209, 211, 210, 206, 208, 207), (237, 213, 214, 241), (206, 210, 225, 221), (211, 229, 225, 210), (212, 207, 219, 239), (241, 214, 212, 239), (252, 251, 254, 256, 204, 203), (209, 216, 231, 227), (209, 227, 229, 211), (215, 213, 237, 233), (215, 233, 235, 217), (206, 221, 223, 208), (220, 222, 223, 221), (222, 218, 219, 223), (240, 236, 237, 241), (238, 240, 241, 239), (226, 228, 229, 227), (228, 224, 225, 229), (232, 234, 235, 233), (234, 230, 231, 235), (224, 220, 221, 225), (218, 238, 239, 219), (230, 226, 227, 231), (236, 232, 233, 237), (208, 223, 219, 207), (256, 255, 246, 248, 205, 204), (248, 247, 242, 244, 202, 205), (254, 251, 261, 259), (242, 245, 244), (245, 243, 244), (246, 249, 248), (249, 247, 248), (250, 253, 252), (253, 251, 252), (254, 257, 256), (257, 255, 256), (258, 255, 257, 260), (260, 257, 254, 259), (246, 265, 266, 249), (249, 266, 264, 247), (250, 262, 263, 253), (253, 263, 261, 251), (242, 268, 269, 245), (245, 269, 267, 243), (242, 247, 264, 268), (2, 70, 282, 270), (70, 3, 271, 282), (7, 72, 284, 275), (199, 201, 293, 291), (21, 20, 280, 281), (79, 199, 291, 287), (71, 2, 270, 283), (96, 4, 272, 288), (73, 7, 275, 285), (352, 5, 273, 357), (72, 16, 276, 284), (16, 18, 278, 276), (5, 97, 289, 273), (20, 71, 283, 280), (24, 21, 298, 300), (68, 64, 97, 5, 352), (6, 73, 285, 274), (197, 75, 286, 290), (18, 39, 308, 294), (4, 351, 354, 272), (299, 298, 21, 281, 279), (200, 197, 290, 292), (312, 307, 322, 318), (299, 297, 29, 32), (294, 308, 323, 41), (304, 302, 320, 17), (295, 296, 44, 38), (307, 295, 38, 322), (311, 309, 316, 315), (303, 305, 314, 321), (302, 300, 324, 320), (305, 306, 19, 314), (18, 294, 296, 277, 278), (29, 23, 32), (17, 314, 19), (316, 317, 315), (316, 318, 319, 317), (321, 314, 17, 320), (318, 322, 323, 319), (325, 321, 320, 324), (322, 38, 41, 323), (29, 325, 324, 23), (310, 311, 315, 317), (297, 301, 325, 29), (309, 312, 318, 316), (300, 298, 23, 324), (298, 299, 32, 23), (308, 313, 319, 323), (306, 304, 17, 19), (313, 310, 317, 319), (301, 303, 321, 325), (296, 294, 41, 44), (100, 101, 331, 330), (98, 146, 334, 328), (99, 100, 330, 329), (96, 102, 332, 326), (147, 148, 336, 335), (148, 149, 337, 336), (103, 98, 328, 333), (102, 103, 333, 332), (146, 147, 335, 334), (149, 99, 329, 337), (101, 97, 327, 331), (329, 330, 342, 341), (326, 332, 344, 338), (328, 334, 346, 340), (336, 337, 349, 348), (333, 328, 340, 345), (337, 329, 341, 349), (332, 333, 345, 344), (334, 335, 347, 346), (331, 327, 339, 343), (330, 331, 343, 342), (335, 336, 348, 347), (350, 351, 46), (352, 353, 68), (352, 357, 356, 353), (350, 355, 354, 351), (350, 46, 196, 200), (362, 10, 190, 360), (14, 363, 361, 191), (362, 360, 361, 363), (360, 359, 358, 361), (359, 360, 190, 9), (305, 304, 302, 303), (303, 302, 300, 301), (301, 300, 298, 297), (295, 294, 308, 307), (307, 308, 313, 312), (312, 313, 310, 309), (406, 385, 366, 376), (394, 397, 404, 403), (392, 391, 398, 401), (386, 388, 397, 394), (402, 405, 375, 374), (75, 286, 203, 381, 382, 384), (203, 204, 386, 407, 411, 412, 408, 381), (393, 400, 373, 369), (418, 402, 374, 414), (396, 387, 367, 371), (410, 406, 376, 378), (413, 410, 378, 379), (409, 413, 379, 377), (400, 399, 372, 373), (382, 383, 384), (387, 388, 389), (409, 380, 381, 408), (395, 385, 386, 394), (387, 396, 397, 388), (393, 383, 382, 392), (380, 390, 391, 381), (399, 400, 401, 398), (405, 402, 403, 404), (396, 405, 404, 397), (400, 393, 392, 401), (419, 399, 398, 420), (423, 395, 394, 424), (385, 406, 407, 386), (413, 409, 408, 412), (406, 410, 411, 407), (410, 413, 412, 411), (382, 381, 391, 392), (390, 422, 425, 391), (422, 423, 424, 425), (402, 418, 421, 403), (418, 419, 420, 421), (399, 419, 415, 372), (419, 418, 414, 415), (395, 423, 417, 370), (423, 422, 416, 417), (403, 421, 424, 394), (421, 420, 425, 424), (2, 445, 446, 3, 70), (58, 34, 40, 43, 444), (22, 28, 445, 2, 71, 20), (431, 430, 36, 42), (433, 432, 33, 27), (43, 45, 434, 435), (45, 431, 42, 434), (30, 436, 28, 437), (432, 30, 437, 33), (438, 433, 27, 57), (52, 54, 440, 439), (54, 438, 57, 440), (430, 441, 60, 36), (63, 442, 61, 443), (441, 63, 443, 60), (427, 56, 52, 448, 449, 428), (442, 58, 444, 429, 450, 451), (444, 43, 435, 426), (427, 428, 446, 445), (429, 444, 426, 447), (436, 427, 445, 28), (449, 448, 458, 459), (446, 428, 455, 457), (428, 449, 459, 455), (3, 446, 457, 271), (439, 49, 452, 456), (49, 96, 454, 452), (448, 52, 453, 458), (456, 453, 52, 439), (460, 461, 463, 462), (462, 463, 467, 466), (466, 467, 465, 464), (464, 465, 461, 460), (462, 466, 464, 460), (467, 463, 461, 465), (468, 470, 471, 469), (470, 474, 475, 471), (474, 472, 473, 475), (472, 468, 469, 473), (470, 468, 472, 474), (475, 473, 469, 471), (442, 451, 483, 480), (447, 6, 274, 481), (97, 64, 477, 478), (450, 429, 479, 482), (451, 450, 482, 483), (64, 61, 476, 477), (429, 447, 481, 479), (480, 476, 61, 442), (195, 194, 484, 486, 487, 488, 485), (370, 371, 367, 366), (369, 368, 364, 365), (79, 367, 387, 389), (384, 383, 365, 75), (375, 371, 370, 374), (417, 414, 374, 370), (414, 417, 416, 415), (415, 416, 368, 372), (372, 368, 369, 373), (507, 505, 754, 753, 756, 755, 757, 760, 763, 759, 752, 762, 490), (364, 377, 496, 495), (377, 379, 492, 496), (378, 376, 502, 494), (365, 364, 495, 500, 75), (376, 366, 498, 502), (549, 503, 545, 555), (366, 367, 79, 504, 498), (501, 506, 548, 547), (499, 503, 549, 551), (493, 507, 490, 569, 570, 572, 581, 568, 567, 566, 559, 562, 579, 556, 564, 563, 565, 557, 491), (501, 547, 552, 544), (497, 493, 491, 489), (512, 515, 499, 505), (510, 521, 497, 506), (508, 512, 505, 507), (515, 530, 503, 499), (521, 533, 493, 497), (539, 510, 506, 501), (533, 508, 507, 493), (379, 378, 494, 492), (531, 514, 519, 528), (517, 527, 494, 502), (514, 513, 516, 519), (523, 536, 500, 495), (511, 538, 537, 522), (529, 518, 498, 504), (536, 539, 501, 500), (518, 517, 502, 498), (532, 520, 525, 535), (524, 523, 495, 496), (527, 534, 492, 494), (520, 511, 522, 525), (534, 524, 496, 492), (513, 509, 526, 516), (530, 529, 504, 503), (529, 530, 531, 528), (539, 536, 537, 538), (515, 512, 513, 514), (517, 518, 519, 516), (521, 510, 511, 520), (523, 524, 525, 522), (512, 508, 509, 513), (527, 517, 516, 526), (530, 515, 514, 531), (518, 529, 528, 519), (533, 521, 520, 532), (524, 534, 535, 525), (510, 539, 538, 511), (536, 523, 522, 537), (508, 533, 532, 509), (534, 527, 526, 535), (509, 532, 535, 526), (490, 762, 761, 542), (505, 499, 551, 550, 764, 758, 754), (491, 490, 542, 543), (489, 491, 543, 541), (506, 497, 489, 546, 548), (546, 547, 548), (549, 550, 551), (554, 550, 549, 555), (546, 553, 552, 547), (546, 489, 541, 553), (491, 557, 558, 561, 560, 578, 582, 573, 571, 583, 577, 574, 575, 580, 576, 569, 490), (631, 628, 598, 600), (616, 617, 587, 590), (633, 632, 602, 603), (619, 618, 588, 606), (627, 634, 604, 597), (620, 615, 586, 589), (632, 635, 605, 602), (618, 620, 589, 588), (636, 633, 603, 608), (621, 613, 592, 591), (612, 637, 607, 584), (614, 622, 593, 585), (637, 616, 590, 607), (622, 621, 591, 593), (634, 636, 608, 604), (623, 624, 595, 594), (626, 631, 600, 609), (625, 626, 609, 596), (638, 619, 606, 610), (624, 625, 596, 595), (629, 638, 610, 601), (617, 623, 594, 587), (635, 639, 611, 605), (628, 627, 597, 598), (613, 612, 584, 592), (639, 630, 599, 611), (630, 629, 601, 599), (615, 614, 585, 586), (737, 743, 686, 680), (557, 565, 716, 700), (727, 741, 684, 670), (582, 578, 711, 749), (633, 636, 688, 682), (579, 562, 705, 746), (734, 728, 673, 679), (560, 561, 713, 708), (630, 639, 695, 676), (559, 566, 719, 706), (728, 727, 670, 673), (561, 558, 703, 713), (575, 574, 736, 739), (707, 718, 663, 650), (563, 564, 699, 715), (721, 722, 667, 664), (583, 571, 733, 750), (722, 725, 668, 667), (565, 563, 715, 716), (718, 721, 664, 663), (570, 569, 726, 729), (717, 714, 659, 660), (577, 583, 750, 742), (701, 717, 660, 644), (562, 559, 706, 705), (714, 698, 643, 659), (564, 556, 696, 699), (637, 612, 641, 691), (622, 614, 645, 661), (616, 637, 691, 648), (620, 618, 653, 656), (617, 616, 648, 651), (619, 638, 692, 654), (614, 615, 646, 645), (615, 620, 656, 646), (624, 623, 662, 665), (625, 624, 665, 666), (631, 626, 669, 678), (626, 625, 666, 669), (618, 619, 654, 653), (634, 627, 671, 685), (638, 629, 675, 692), (732, 731, 674, 677), (635, 632, 681, 687), (628, 631, 678, 672), (632, 633, 682, 681), (636, 634, 685, 688), (613, 621, 658, 642), (704, 707, 650, 649), (639, 635, 687, 695), (627, 628, 672, 671), (621, 622, 661, 658), (629, 630, 676, 675), (556, 579, 746, 696), (738, 737, 680, 683), (558, 557, 700, 703), (744, 738, 683, 689), (566, 567, 720, 719), (697, 747, 690, 640), (567, 568, 723, 720), (623, 617, 651, 662), (581, 572, 735, 724), (741, 744, 689, 684), (568, 581, 724, 723), (725, 734, 679, 668), (578, 560, 708, 711), (748, 710, 655, 693), (569, 576, 740, 726), (731, 748, 693, 674), (573, 582, 749, 730), (743, 751, 694, 686), (698, 697, 640, 643), (571, 573, 730, 733), (751, 732, 677, 694), (702, 701, 644, 647), (574, 577, 742, 736), (747, 704, 649, 690), (572, 570, 729, 735), (710, 709, 652, 655), (580, 575, 739, 745), (712, 702, 647, 657), (576, 580, 745, 740), (709, 712, 657, 652), (641, 642, 643, 640), (645, 646, 647, 644), (649, 650, 651, 648), (653, 654, 655, 652), (646, 656, 657, 647), (656, 653, 652, 657), (642, 658, 659, 643), (661, 645, 644, 660), (660, 659, 658, 661), (663, 664, 665, 662), (667, 668, 669, 666), (666, 665, 664, 667), (650, 663, 662, 651), (671, 672, 673, 670), (675, 676, 677, 674), (672, 678, 679, 673), (681, 682, 683, 680), (685, 671, 670, 684), (680, 686, 687, 681), (682, 688, 689, 683), (691, 641, 640, 690), (648, 691, 690, 649), (688, 685, 684, 689), (668, 679, 678, 669), (654, 692, 693, 655), (692, 675, 674, 693), (695, 687, 686, 694), (694, 677, 676, 695), (697, 698, 699, 696), (701, 702, 703, 700), (705, 706, 707, 704), (709, 710, 711, 708), (702, 712, 713, 703), (712, 709, 708, 713), (698, 714, 715, 699), (717, 701, 700, 716), (716, 715, 714, 717), (719, 720, 721, 718), (723, 724, 725, 722), (722, 721, 720, 723), (706, 719, 718, 707), (727, 728, 729, 726), (731, 732, 733, 730), (728, 734, 735, 729), (737, 738, 739, 736), (741, 727, 726, 740), (736, 742, 743, 737), (738, 744, 745, 739), (747, 697, 696, 746), (704, 747, 746, 705), (744, 741, 740, 745), (724, 735, 734, 725), (710, 748, 749, 711), (748, 731, 730, 749), (751, 743, 742, 750), (750, 733, 732, 751), (612, 613, 642, 641), (765, 764, 550, 554, 540), (755, 756, 770, 769), (753, 754, 768, 767), (762, 752, 766, 761), (752, 759, 773, 766), (758, 764, 765, 772), (757, 755, 769, 771), (759, 763, 775, 773), (763, 760, 774, 775), (760, 757, 771, 774), (754, 758, 772, 768), (756, 753, 767, 770)])
me_plane.use_remesh_preserve_volume = False
me_plane.use_remesh_preserve_attributes = False
me_plane.use_mirror_vertex_groups = False
me_plane.update()

# ---- objects
ob_plane_003 = bpy.data.objects.new('Plane.003', me_plane_007)
ob_plane_005 = bpy.data.objects.new('Plane.005', me_plane_006)
ob_plane_004 = bpy.data.objects.new('Plane.004', me_plane_004)
ob_plane_002 = bpy.data.objects.new('Plane.002', me_plane_003)
ob_plane_001 = bpy.data.objects.new('Plane.001', me_plane_002)
ob_plane = bpy.data.objects.new('Plane', me_plane)

# ---- transforms, parenting, visibility, modifiers, constraints
ob_plane_003.location = (0.0, 0.001868, 0.0)
ob_plane_003.scale = (1.0, -1.0, 1.0)
ob_plane_003.lineart.crease_threshold = 0.0
ob_plane_005.location = (0.0, 0.00173, 0.0)
ob_plane_005.scale = (1.0, -1.0, 1.0)
ob_plane_005.lineart.crease_threshold = 0.0
ob_plane_004.location = (0.0, 0.0, 0.0)
ob_plane_004.lineart.crease_threshold = 0.0
ob_plane_002.location = (0.0, 0.0, 0.0)
ob_plane_002.lineart.crease_threshold = 0.0
ob_plane_001.location = (0.0, 0.0, 0.0)
ob_plane_001.lineart.crease_threshold = 0.0
ob_plane.location = (0.0, 0.0, 0.0)
ob_plane.lineart.crease_threshold = 0.0

# ---- collection membership
col_collection_1.objects.link(ob_plane_003)
col_collection_1.objects.link(ob_plane_005)
col_collection_1.objects.link(ob_plane_004)
col_collection_1.objects.link(ob_plane_002)
col_collection_1.objects.link(ob_plane_001)
col_collection_1.objects.link(ob_plane)

# ---- scene / render settings (as saved in the file)
scene.frame_start = 1; scene.frame_end = 250; scene.frame_set(1)
scene.render.engine = 'BLENDER_EEVEE_NEXT'
scene.render.resolution_percentage = 50
scene.render.dither_intensity = 0.0
scene.cycles.use_denoising = False
scene.cycles.samples = 128
scene.cycles.sampling_pattern = 'TABULATED_SOBOL'
scene.cycles.use_adaptive_sampling = False
scene.cycles.use_light_tree = False
scene.cycles.blur_glossy = 0.0
scene.cycles.sample_clamp_indirect = 0.0
scene.view_settings.view_transform = 'Standard'
bpy.context.view_layer.update()

# ---- added for rendering (the .blend has no active camera and no usable light): camera, sun
cam_auto = bpy.data.cameras.new('AutoCamera')
cam_auto.lens = 50.0
cam_auto.sensor_width = 36.0
cam_auto.clip_end = 1000.0
ob_auto_camera = bpy.data.objects.new('AutoCamera', cam_auto)
scene.collection.objects.link(ob_auto_camera)
ob_auto_camera.location = (7.81696, -8.59349, 7.20257)
ob_auto_camera.rotation_euler = (1.09748, -7.21219e-08, 0.694738)
scene.camera = ob_auto_camera
light_auto_sun = bpy.data.lights.new('AutoSun', 'SUN')
light_auto_sun.energy = 3.0
light_auto_sun.angle = 0.0523599
ob_auto_sun = bpy.data.objects.new('AutoSun', light_auto_sun)
scene.collection.objects.link(ob_auto_sun)
ob_auto_sun.rotation_euler = (0.872665, 0.174533, 0.523599)
bpy.context.view_layer.update()
